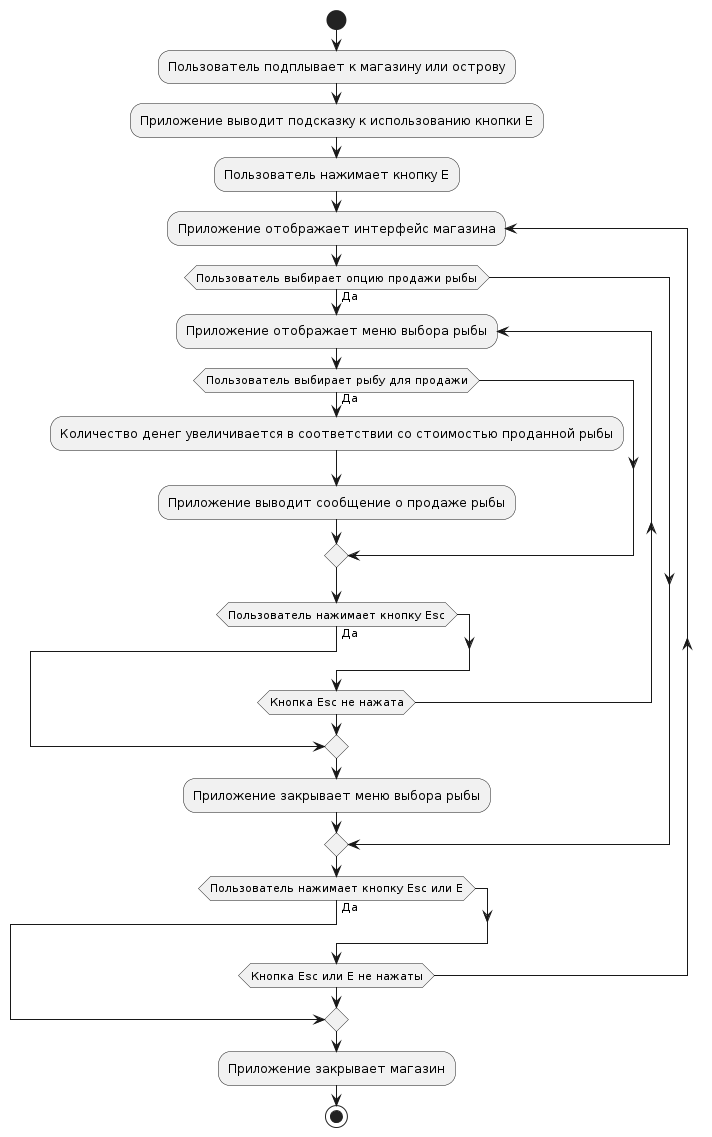

The diagram above was rendered by PlantUML. Its source (embedded in the PNG):
@startuml
start
:Пользователь подплывает к магазину или острову;
:Приложение выводит подсказку к использованию кнопки Е;
:Пользователь нажимает кнопку Е;
repeat :Приложение отображает интерфейс магазина;
    if (Пользователь выбирает опцию продажи рыбы) then (Да)
        repeat :Приложение отображает меню выбора рыбы;
            if (Пользователь выбирает рыбу для продажи) then (Да)
                :Количество денег увеличивается в соответствии со стоимостью проданной рыбы;
                :Приложение выводит сообщение о продаже рыбы;
            endif
            if (Пользователь нажимает кнопку Esc) then (Да)
                break
            endif
        repeat while (Кнопка Esc не нажата)
        :Приложение закрывает меню выбора рыбы;
    endif
    if (Пользователь нажимает кнопку Esc или E) then (Да)
        break
    endif
repeat while (Кнопка Esc или E не нажаты)
:Приложение закрывает магазин;
stop
@enduml